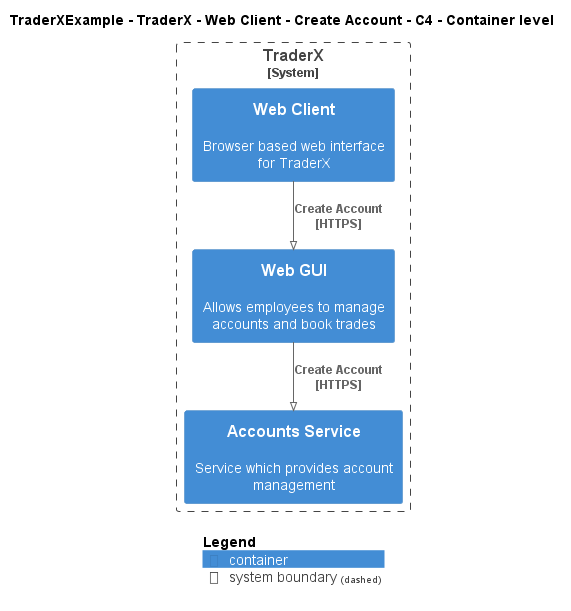

The diagram above was rendered by PlantUML. Its source (embedded in the PNG):
@startuml
!pragma layout smetana
!include ..\..\..\..\..\..\..\.c4s\C4_Container.puml

AddElementTag("c4interflow:lifecycle:new", $bgColor=green, $fontColor=#ffffff, $borderColor=green, $shadowing="False")
AddElementTag("c4interflow:lifecycle:changed", $bgColor=orange, $fontColor=#ffffff, $borderColor=orange, $shadowing="False")
AddElementTag("c4interflow:lifecycle:removed", $bgColor=red, $fontColor=#ffffff, $borderColor=red, $shadowing="False")

AddRelTag("c4interflow:lifecycle:new", $textColor=green, $lineColor=green)
AddRelTag("c4interflow:lifecycle:changed", $textColor=orange, $lineColor=orange)
AddRelTag("c4interflow:lifecycle:removed", $textColor=red, $lineColor=red)

SHOW_PERSON_PORTRAIT()
LAYOUT_TOP_DOWN()

skinparam linetype polyline

title TraderXExample - TraderX - Web Client - Create Account - C4 - Container level


System_Boundary(TraderXExample.SoftwareSystems.TraderX, "TraderX") {
    Container(TraderXExample.SoftwareSystems.TraderX.Containers.WebClient, "Web Client", "", "Browser based web interface for TraderX")
    Container(TraderXExample.SoftwareSystems.TraderX.Containers.WebGUI, "Web GUI", "", "Allows employees to manage accounts and book trades")
    Container(TraderXExample.SoftwareSystems.TraderX.Containers.AccountsService, "Accounts Service", "", "Service which provides account management")
}

Rel(TraderXExample.SoftwareSystems.TraderX.Containers.WebClient, TraderXExample.SoftwareSystems.TraderX.Containers.WebGUI, "Create Account\n[HTTPS]", $tags='protocol:https')
Rel(TraderXExample.SoftwareSystems.TraderX.Containers.WebGUI, TraderXExample.SoftwareSystems.TraderX.Containers.AccountsService, "Create Account\n[HTTPS]", $tags='protocol:https')


SHOW_LEGEND()
@enduml